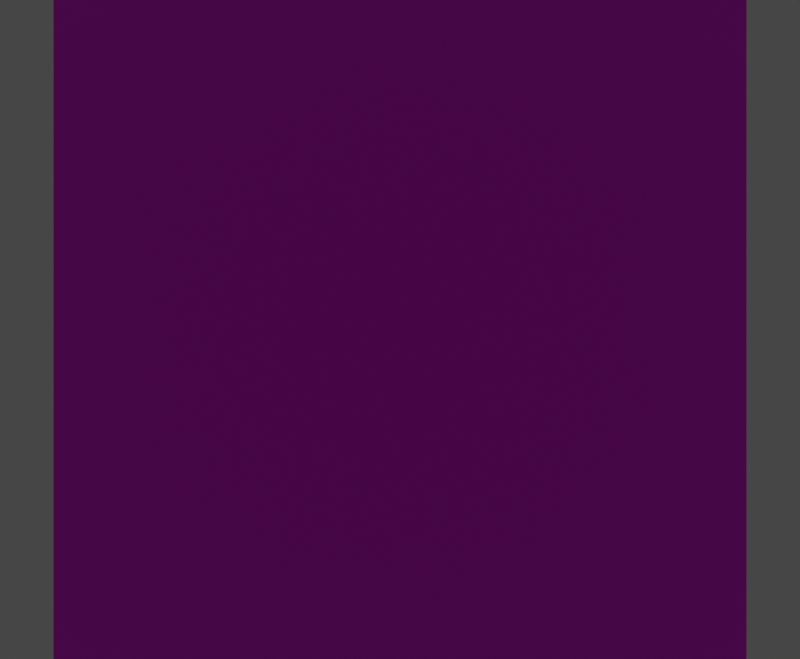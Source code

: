 # Source: texture_usage.blend  (saved by Blender 2.93.21; exported with 4.5.12 LTS)
import bpy
from mathutils import Matrix  # noqa: F401  (used for matrix-valued properties, if any)

bpy.ops.wm.read_factory_settings(use_empty=True)
scene = bpy.context.scene
scene.name = 'Scene'

# ---- collections
col_collection = bpy.data.collections.new('Collection'); scene.collection.children.link(col_collection)

# ---- images (referenced by path relative to the original .blend; pixels are not part of the script)
import os
ASSET_DIR = os.environ.get("B2B_ASSET_DIR", "")  # directory of the original .blend (textures are referenced by path, not embedded)
HERE = os.path.dirname(os.path.abspath(__file__))  # packed textures are extracted next to this script under _unpacked/

def load_image(name, relpath, width, height, colorspace="sRGB"):
    """Load a texture the original file referenced (path relative to the .blend, or extracted next to this script)."""
    p = next((c for c in (os.path.join(HERE, relpath), os.path.join(ASSET_DIR, relpath)) if relpath and os.path.exists(c)), "")
    if p:
        img = bpy.data.images.load(p, check_existing=True)
        img.name = name
    else:  # same state as the original file: an image datablock whose file is absent (Cycles renders it pink)
        img = bpy.data.images.new(name, width, height)
        img.source = "FILE"
        img.filepath = "//" + (relpath or name)
    img.colorspace_settings.name = colorspace
    return img
img_untitled = load_image('Untitled', '', 1024, 1024, 'sRGB')

# ---- materials (node trees are filled in below, after node groups)
mat_material_001 = bpy.data.materials.new('Material.001')
mat_material_001.use_transparent_shadow = False

# ---- material node trees
mat_material_001.use_nodes = True; mat_material_001.node_tree.nodes.clear()
_N = mat_material_001.node_tree.nodes; _L = mat_material_001.node_tree.links
n0 = _N.new('ShaderNodeBsdfPrincipled'); n0.name = 'Principled BSDF'; n0.location = (10, 300)
n0.distribution = 'GGX'
n0.subsurface_method = 'BURLEY'
n0.inputs[3].default_value = 1.45
n0.inputs[27].default_value = (0.0, 0.0, 0.0, 1.0)
n0.inputs[28].default_value = 1.0
n1 = _N.new('ShaderNodeOutputMaterial'); n1.name = 'Material Output'; n1.location = (300, 300)
n2 = _N.new('ShaderNodeTexImage'); n2.name = 'Image Texture'; n2.location = (-280, 280)
n2.image = img_untitled
_L.new(n0.outputs[0], n1.inputs[0])
_L.new(n2.outputs[0], n0.inputs[0])
n1.is_active_output = True

# ---- world
world_world = bpy.data.worlds.new('World'); scene.world = world_world
world_world.use_nodes = True; world_world.node_tree.nodes.clear()
_N = world_world.node_tree.nodes; _L = world_world.node_tree.links
n0 = _N.new('ShaderNodeOutputWorld'); n0.name = 'World Output'; n0.location = (300, 300)
n1 = _N.new('ShaderNodeBackground'); n1.name = 'Background'; n1.location = (10, 300)
n1.inputs[0].default_value = (0.05088, 0.05088, 0.05088, 1.0)
_L.new(n1.outputs[0], n0.inputs[0])
n0.is_active_output = True
world_world.color = (0.05088, 0.05088, 0.05088)
world_world.use_sun_shadow = False
world_world.sun_shadow_jitter_overblur = 0.0

# ---- cameras
cam_camera = bpy.data.cameras.new('Camera')
cam_camera.clip_end = 100.0
cam_camera.lens = 25.71
cam_camera.ortho_scale = 7.314
cam_camera.lens_unit = 'FOV'

# ---- lights
light_light = bpy.data.lights.new('Light', 'POINT')
light_light.transmission_factor = 0.0
light_light.energy = 1000.0
light_light.shadow_soft_size = 0.1
light_light.shadow_maximum_resolution = 0.006
light_light.use_absolute_resolution = True

# ---- meshes
me_plane = bpy.data.meshes.new('Plane')
me_plane.from_pydata([(-1.0, -1.0, 0.0), (1.0, -1.0, 0.0), (-1.0, 1.0, 0.0), (1.0, 1.0, 0.0)], [], [(0, 1, 3, 2)])
_uv = me_plane.uv_layers.new(name='UVMap')
_uv.uv.foreach_set('vector', [0.0, 0.0, 1.0, 0.0, 1.0, 1.0, 0.0, 1.0])
me_plane.materials.append(mat_material_001)
me_plane.use_remesh_fix_poles = True
me_plane.use_remesh_preserve_attributes = False
me_plane.update()

# ---- objects
ob_light = bpy.data.objects.new('Light', light_light)
ob_camera = bpy.data.objects.new('Camera', cam_camera)
ob_plane = bpy.data.objects.new('Plane', me_plane)

# ---- transforms, parenting, visibility, modifiers, constraints
ob_light.location = (4.076, 1.005, 5.904)
ob_light.rotation_euler = (0.6503, 0.05522, 1.866)
ob_light.lock_rotations_4d = False
ob_light.empty_display_type = 'ARROWS'
ob_light.color = (0.0, 0.0, 0.0, 0.0)
ob_light.lineart.crease_threshold = 0.0
ob_camera.location = (0.0, -4.0, 0.0)
ob_camera.rotation_euler = (1.571, 0.0, 0.0)
ob_camera.lock_rotations_4d = False
ob_camera.empty_display_type = 'ARROWS'
ob_camera.color = (0.0, 0.0, 0.0, 0.0)
ob_camera.display_type = 'WIRE'
ob_camera.lineart.crease_threshold = 0.0
ob_plane.location = (0.0, 0.0, 0.0)
ob_plane.rotation_euler = (1.571, 0.0, 0.0)
ob_plane.scale = (2.426, 2.311, 1.995)

# ---- collection membership
col_collection.objects.link(ob_light)
col_collection.objects.link(ob_camera)
col_collection.objects.link(ob_plane)

# ---- scene / render settings (as saved in the file)
scene.camera = ob_camera
scene.frame_start = 1; scene.frame_end = 250; scene.frame_set(1)
scene.render.engine = 'BLENDER_EEVEE_NEXT'
scene.render.resolution_x = 51
scene.render.resolution_y = 42
scene.render.pixel_aspect_y = 1.041
scene.cycles.use_denoising = False
scene.cycles.samples = 128
scene.cycles.sampling_pattern = 'TABULATED_SOBOL'
scene.cycles.use_adaptive_sampling = False
scene.cycles.use_light_tree = False
scene.view_settings.view_transform = 'Filmic'
bpy.context.view_layer.update()
